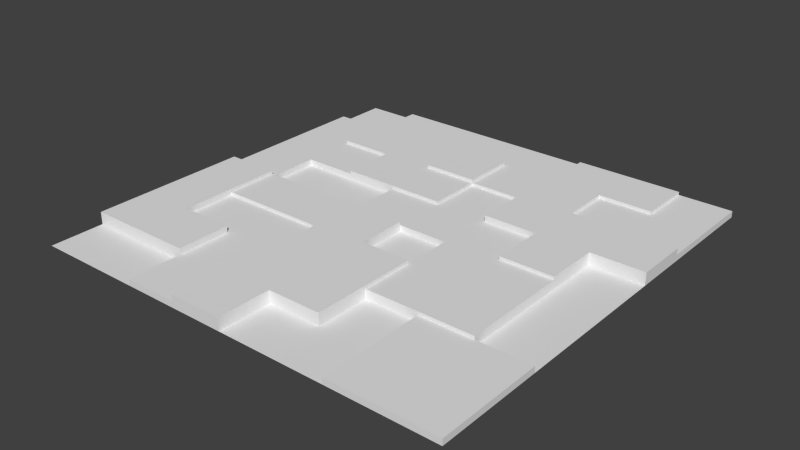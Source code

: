 # Source: floorTile.blend  (saved by Blender 2.73.0; exported with 4.5.12 LTS)
import bpy
from mathutils import Matrix  # noqa: F401  (used for matrix-valued properties, if any)

bpy.ops.wm.read_factory_settings(use_empty=True)
scene = bpy.context.scene
scene.name = 'Scene'

# ---- collections
col_collection_1 = bpy.data.collections.new('Collection 1'); scene.collection.children.link(col_collection_1)

# ---- world
world_world = bpy.data.worlds.new('World'); scene.world = world_world
world_world.color = (0.05088, 0.05088, 0.05088)
world_world.use_sun_shadow = False
world_world.sun_shadow_jitter_overblur = 0.0
world_world.cycles.sampling_method = 'MANUAL'
world_world.cycles.sample_map_resolution = 256

# ---- meshes
me_plane_001 = bpy.data.meshes.new('Plane.001')
me_plane_001.from_pydata([(-7.0, -7.0, 0.0), (7.0, -7.0, 0.0), (-7.0, 7.0, 0.0), (7.0, 7.0, 0.0), (-7.0, 0.0, 0.0), (0.0, -7.0, 0.0), (7.0, 0.0, 0.0), (0.0, 7.0, 0.0), (0.0, 0.0, 0.0), (-7.0, -3.5, 0.0), (3.5, -7.0, 0.0), (7.0, 3.5, 0.0), (-3.5, 7.0, 0.0), (-7.0, 3.5, 0.0), (-3.5, -7.0, 0.0), (7.0, -3.5, 0.0), (3.5, 7.0, 0.0), (0.0, 3.5, 0.0), (0.0, -3.5, 0.0), (-3.5, 0.0, 0.0), (3.5, 0.0, 0.0), (3.5, -3.5, 0.0), (-3.5, -3.5, 0.0), (-3.5, 3.5, 0.0), (3.5, 3.5, 0.0), (-7.0, -5.25, 0.0), (5.25, -7.0, 0.0), (7.0, 5.25, 0.0), (-5.25, 7.0, 0.0), (-7.0, 1.75, 0.0), (-1.75, -7.0, 0.0), (7.0, -1.75, 0.0), (1.75, 7.0, 0.0), (0.0, 5.25, 0.0), (0.0, -1.75, 0.0), (-5.25, 0.0, 0.0), (1.75, 0.0, 0.0), (-7.0, -1.75, 0.0), (1.75, -7.0, 0.0), (7.0, 1.75, 0.0), (-1.75, 7.0, 0.0), (-7.0, 5.25, 0.0), (-5.25, -7.0, 0.0), (7.0, -5.25, 0.0), (5.25, 7.0, 0.0), (0.0, 1.75, 0.0), (0.0, -5.25, 0.0), (-1.75, 0.0, 0.0), (5.25, 0.0, 0.0), (-7.0, 0.0, 0.4), (3.5, -5.25, 0.0), (1.75, -3.5, 0.0), (5.25, -3.5, 0.0), (-3.5, -1.75, 0.0), (-3.5, -5.25, 0.0), (-5.25, -3.5, 0.0), (-1.75, -3.5, 0.0), (-3.5, 5.25, 0.0), (-3.5, 1.75, 0.0), (-5.25, 3.5, 0.0), (-1.75, 3.5, 0.0), (3.5, 5.25, 0.0), (3.5, 1.75, 0.0), (1.75, 3.5, 0.0), (5.25, 3.5, 0.0), (5.25, 1.75, 0.0), (1.75, 1.75, 0.0), (1.75, 5.25, 0.0), (-1.75, 1.75, 0.0), (-5.25, 1.75, 0.0), (-5.25, 5.25, 0.0), (-1.75, -5.25, 0.0), (-5.25, -5.25, 0.0), (-5.25, -1.75, 0.0), (0.0, 0.0, 0.3), (1.75, -5.25, 0.0), (1.75, -1.75, 0.0), (5.25, -1.75, 0.0), (-1.75, -1.75, 0.0), (-1.75, 5.25, 0.0), (5.25, 5.25, 0.0), (7.0, -7.0, 0.2), (7.0, 7.0, 0.2), (-7.0, 0.0, 0.2), (0.0, 7.0, 0.2), (0.0, 0.0, 0.2), (3.5, -7.0, 0.2), (7.0, 3.5, 0.2), (-3.5, 7.0, 0.2), (-7.0, 3.5, 0.2), (-3.5, -7.0, 0.2), (7.0, -3.5, 0.2), (0.0, 3.5, 0.2), (3.5, 0.0, 0.2), (3.5, -3.5, 0.2), (-3.5, -3.5, 0.2), (-3.5, 3.5, 0.2), (3.5, 3.5, 0.2), (5.25, -7.0, 0.2), (7.0, 5.25, 0.2), (-5.25, 7.0, 0.2), (-7.0, 1.75, 0.2), (-1.75, -7.0, 0.2), (1.75, 7.0, 0.2), (0.0, 5.25, 0.2), (-5.25, 0.0, 0.2), (1.75, 0.0, 0.2), (-1.75, 7.0, 0.2), (-7.0, 5.25, 0.2), (7.0, -5.25, 0.2), (5.25, 7.0, 0.2), (0.0, 1.75, 0.2), (-1.75, 0.0, 0.2), (3.5, -5.25, 0.2), (5.25, -3.5, 0.2), (-3.5, -1.75, 0.2), (-3.5, -5.25, 0.2), (-5.25, -3.5, 0.2), (-1.75, -3.5, 0.2), (-3.5, 5.25, 0.2), (-3.5, 1.75, 0.2), (-5.25, 3.5, 0.2), (3.5, 5.25, 0.2), (3.5, 1.75, 0.2), (1.75, 3.5, 0.2), (5.25, 3.5, 0.2), (1.75, 1.75, 0.2), (1.75, 5.25, 0.2), (-1.75, 1.75, 0.2), (-5.25, 1.75, 0.2), (-5.25, 5.25, 0.2), (-1.75, -5.25, 0.2), (-5.25, -1.75, 0.2), (5.25, -5.25, 0.2), (-1.75, -1.75, 0.2), (-1.75, 5.25, 0.2), (5.25, 5.25, 0.2), (3.5, 7.0, 0.3), (0.0, 3.5, 0.3), (0.0, -3.5, 0.3), (-3.5, 0.0, 0.3), (3.5, 0.0, 0.3), (3.5, -3.5, 0.3), (-3.5, 3.5, 0.3), (3.5, 3.5, 0.3), (1.75, 7.0, 0.3), (0.0, 5.25, 0.3), (0.0, -1.75, 0.3), (-5.25, 0.0, 0.3), (1.75, 0.0, 0.3), (5.25, 7.0, 0.3), (0.0, 1.75, 0.3), (-1.75, 0.0, 0.3), (5.25, 0.0, 0.3), (3.5, -1.75, 0.3), (1.75, -3.5, 0.3), (5.25, -3.5, 0.3), (-3.5, -1.75, 0.3), (-1.75, -3.5, 0.3), (-3.5, 5.25, 0.3), (-3.5, 1.75, 0.3), (-5.25, 3.5, 0.3), (-1.75, 3.5, 0.3), (3.5, 5.25, 0.3), (1.75, 3.5, 0.3), (1.75, 5.25, 0.3), (-1.75, 1.75, 0.3), (-5.25, 5.25, 0.3), (-5.25, -1.75, 0.3), (1.75, -1.75, 0.3), (5.25, -1.75, 0.3), (-1.75, -1.75, 0.3), (-1.75, 5.25, 0.3), (5.25, 5.25, 0.3), (0.0, -7.0, 0.4), (-7.0, -3.5, 0.4), (7.0, 3.5, 0.4), (0.0, 3.5, 0.4), (0.0, -3.5, 0.4), (3.5, 0.0, 0.4), (-3.5, -3.5, 0.4), (3.5, 3.5, 0.4), (-7.0, -5.25, 0.4), (-1.75, -7.0, 0.4), (0.0, 5.25, 0.4), (0.0, -1.75, 0.4), (-5.25, 0.0, 0.4), (-7.0, -1.75, 0.4), (7.0, 1.75, 0.4), (0.0, -5.25, 0.4), (5.25, 0.0, 0.4), (1.75, -3.5, 0.4), (-3.5, -5.25, 0.4), (-5.25, -3.5, 0.4), (-1.75, -3.5, 0.4), (-1.75, 3.5, 0.4), (3.5, 1.75, 0.4), (1.75, 3.5, 0.4), (5.25, 3.5, 0.4), (5.25, 1.75, 0.4), (1.75, 1.75, 0.4), (-1.75, -5.25, 0.4), (-5.25, -5.25, 0.4), (-5.25, -1.75, 0.4), (1.75, -5.25, 0.4), (1.75, -1.75, 0.4), (-1.75, 5.25, 0.4)], [], [(67, 32, 103, 127), (36, 20, 93, 106), (77, 48, 153, 170), (77, 31, 6, 48), (58, 68, 166, 160), (75, 50, 21, 51), (45, 68, 128, 111), (44, 16, 137, 150), (22, 55, 193, 180), (54, 22, 180, 192), (1, 43, 109, 81), (12, 28, 100, 88), (79, 57, 159, 172), (36, 76, 169, 149), (37, 9, 175, 187), (30, 5, 174, 183), (64, 24, 181, 198), (34, 18, 178, 185), (48, 6, 39, 65), (70, 41, 108, 130), (50, 10, 86, 113), (79, 33, 104, 135), (62, 66, 126, 123), (67, 33, 146, 165), (47, 19, 140, 152), (18, 34, 147, 139), (19, 47, 68, 58), (17, 45, 111, 92), (64, 11, 87, 125), (11, 27, 99, 87), (35, 19, 58, 69), (41, 70, 28, 2), (59, 70, 130, 121), (53, 78, 171, 157), (52, 21, 94, 114), (57, 79, 135, 119), (65, 39, 188, 199), (25, 72, 202, 182), (0, 42, 72, 25), (42, 14, 54, 72), (79, 60, 195, 206), (75, 51, 191, 204), (68, 47, 112, 128), (29, 4, 83, 101), (53, 73, 132, 115), (10, 26, 98, 86), (4, 37, 187, 49), (5, 38, 75, 46), (38, 10, 50, 75), (34, 76, 36, 8), (55, 73, 203, 193), (51, 21, 142, 155), (24, 61, 163, 144), (57, 70, 167, 159), (52, 15, 31, 77), (60, 79, 172, 162), (28, 70, 130, 100), (8, 47, 152, 74), (8, 36, 106, 85), (17, 63, 164, 138), (11, 64, 198, 176), (80, 44, 150, 173), (55, 22, 95, 117), (58, 23, 96, 120), (136, 99, 82, 110), (135, 104, 84, 107), (133, 109, 91, 114), (130, 119, 88, 100), (129, 120, 96, 121), (111, 126, 124, 92), (85, 106, 126, 111), (106, 93, 123, 126), (104, 127, 103, 84), (112, 85, 111, 128), (101, 129, 121, 89), (83, 105, 129, 101), (89, 121, 130, 108), (116, 131, 118, 95), (90, 102, 131, 116), (117, 95, 115, 132), (113, 133, 114, 94), (86, 98, 133, 113), (98, 81, 109, 133), (95, 118, 134, 115), (119, 135, 107, 88), (97, 125, 136, 122), (125, 87, 99, 136), (44, 80, 136, 110), (22, 54, 116, 95), (70, 57, 119, 130), (32, 7, 84, 103), (13, 29, 101, 89), (56, 78, 134, 118), (3, 44, 110, 82), (23, 59, 121, 96), (40, 12, 88, 107), (15, 52, 114, 91), (71, 56, 118, 131), (14, 30, 102, 90), (35, 69, 129, 105), (78, 53, 115, 134), (26, 1, 81, 98), (63, 17, 92, 124), (41, 13, 89, 108), (33, 67, 127, 104), (80, 61, 122, 136), (30, 71, 131, 102), (27, 3, 82, 99), (24, 64, 125, 97), (61, 24, 97, 122), (73, 55, 117, 132), (54, 14, 90, 116), (4, 35, 105, 83), (66, 63, 124, 126), (69, 58, 120, 129), (21, 50, 113, 94), (47, 8, 85, 112), (20, 62, 123, 93), (43, 15, 91, 109), (7, 40, 107, 84), (171, 147, 74, 152), (169, 154, 141, 149), (168, 157, 140, 148), (166, 151, 138, 162), (165, 163, 137, 145), (138, 164, 165, 146), (164, 144, 163, 165), (160, 166, 162, 143), (161, 143, 159, 167), (155, 142, 154, 169), (154, 170, 153, 141), (142, 156, 170, 154), (157, 171, 152, 140), (158, 139, 147, 171), (143, 162, 172, 159), (163, 173, 150, 137), (34, 8, 74, 147), (23, 58, 160, 143), (70, 59, 161, 167), (19, 35, 148, 140), (61, 80, 173, 163), (76, 51, 155, 169), (59, 23, 143, 161), (48, 20, 141, 153), (16, 32, 145, 137), (73, 53, 157, 168), (32, 67, 165, 145), (56, 18, 139, 158), (45, 17, 138, 151), (35, 73, 168, 148), (52, 77, 170, 156), (63, 24, 144, 164), (21, 52, 156, 142), (68, 45, 151, 166), (20, 36, 149, 141), (17, 60, 162, 138), (33, 17, 138, 146), (78, 56, 158, 171), (202, 192, 180, 193), (201, 189, 178, 194), (200, 196, 181, 197), (199, 188, 176, 198), (196, 199, 198, 181), (179, 190, 199, 196), (183, 174, 189, 201), (182, 202, 193, 175), (187, 203, 186, 49), (175, 193, 203, 187), (189, 204, 191, 178), (178, 191, 205, 185), (195, 177, 184, 206), (66, 62, 196, 200), (56, 71, 201, 194), (62, 20, 179, 196), (72, 54, 192, 202), (63, 66, 200, 197), (51, 76, 205, 191), (20, 48, 190, 179), (9, 25, 182, 175), (48, 65, 199, 190), (71, 30, 183, 201), (46, 75, 204, 189), (18, 56, 194, 178), (33, 79, 206, 184), (73, 35, 186, 203), (5, 46, 189, 174), (35, 4, 49, 186), (24, 63, 197, 181), (76, 34, 185, 205), (60, 17, 177, 195), (17, 33, 184, 177), (39, 11, 176, 188)])
_uv = me_plane_001.uv_layers.new(name='UVMap')
_uv.uv.foreach_set('vector', [0.0, 0.1562, 0.5, 0.1562, 0.5, 0.5, 0.0, 0.5, 0.0, 0.1562, 0.5, 0.1562, 0.5, 0.5, 0.0, 0.5, 0.0, 0.1562, 0.5, 0.1562, 0.5, 0.5, 0.0, 0.5, 0.0, 0.5, 0.5, 0.5, 0.5, 1.0, 0.0, 1.0, 0.0, 0.1562, 0.5, 0.1562, 0.5, 0.5, 0.0, 0.5, 0.0, 0.5, 0.5, 0.5, 0.5, 1.0, 0.0, 1.0, 0.5, 0.1562, 0.0, 0.1562, 0.0, 0.5, 0.5, 0.5, 0.5, 0.1562, 0.0, 0.1562, 0.0, 0.5, 0.5, 0.5, 0.5, 0.1562, 0.0, 0.1562, 0.0, 0.5, 0.5, 0.5, 0.0, 0.1562, 0.5, 0.1562, 0.5, 0.5, 0.0, 0.5, 0.0, 0.1562, 0.5, 0.1562, 0.5, 0.5, 0.0, 0.5, 0.5, 0.1562, 0.0, 0.1562, 0.0, 0.5, 0.5, 0.5, 0.5, 0.1562, 0.0, 0.1562, 0.0, 0.5, 0.5, 0.5, 0.5, 0.1562, 0.0, 0.1562, 0.0, 0.5, 0.5, 0.5, 0.5, 0.1562, 0.0, 0.1562, 0.0, 0.5, 0.5, 0.5, 0.0, 0.1562, 0.5, 0.1562, 0.5, 0.5, 0.0, 0.5, 0.5, 0.1562, 0.0, 0.1562, 0.0, 0.5, 0.5, 0.5, 0.5, 0.1562, 0.0, 0.1562, 0.0, 0.5, 0.5, 0.5, 0.5, 0.5, 1.0, 0.5, 1.0, 1.0, 0.5, 1.0, 0.5, 0.1562, 0.0, 0.1562, 0.0, 0.5, 0.5, 0.5, 0.5, 0.1562, 0.0, 0.1562, 0.0, 0.5, 0.5, 0.5, 0.0, 0.1562, 0.5, 0.1562, 0.5, 0.5, 0.0, 0.5, 0.5, 0.1562, 0.0, 0.1562, 0.0, 0.5, 0.5, 0.5, 0.5, 0.1562, 0.0, 0.1562, 0.0, 0.5, 0.5, 0.5, 0.5, 0.1562, 0.0, 0.1562, 0.0, 0.5, 0.5, 0.5, 0.0, 0.1562, 0.5, 0.1562, 0.5, 0.5, 0.0, 0.5, 0.0, 0.5, 0.5, 0.5, 0.5, 1.0, 0.0, 1.0, 0.5, 0.1562, 0.0, 0.1562, 0.0, 0.5, 0.5, 0.5, 0.0, 0.1562, 0.5, 0.1562, 0.5, 0.5, 0.0, 0.5, 0.0, 0.1562, 0.5, 0.1562, 0.5, 0.5, 0.0, 0.5, 0.0, 0.5, 0.5, 0.5, 0.5, 1.0, 0.0, 1.0, 0.5, 0.0, 1.0, 0.0, 1.0, 0.5, 0.5, 0.5, 0.0, 0.1562, 0.5, 0.1562, 0.5, 0.5, 0.0, 0.5, 0.0, 0.1562, 0.5, 0.1562, 0.5, 0.5, 0.0, 0.5, 0.5, 0.1562, 0.0, 0.1562, 0.0, 0.5, 0.5, 0.5, 0.0, 0.1562, 0.5, 0.1562, 0.5, 0.5, 0.0, 0.5, 0.0, 0.1562, 0.5, 0.1562, 0.5, 0.5, 0.0, 0.5, 0.0, 0.1562, 0.5, 0.1562, 0.5, 0.5, 0.0, 0.5, 0.0, 0.5, 0.5, 0.5, 0.5, 1.0, 0.0, 1.0, 0.5, 0.0, 1.0, 0.0, 1.0, 0.5, 0.5, 0.5, 0.5, 0.1562, 0.0, 0.1562, 0.0, 0.5, 0.5, 0.5, 0.0, 0.1562, 0.5, 0.1562, 0.5, 0.5, 0.0, 0.5, 0.5, 0.1562, 0.0, 0.1562, 0.0, 0.5, 0.5, 0.5, 0.5, 0.1562, 0.0, 0.1562, 0.0, 0.5, 0.5, 0.5, 0.5, 0.1562, 0.0, 0.1562, 0.0, 0.5, 0.5, 0.5, 0.0, 0.1562, 0.5, 0.1562, 0.5, 0.5, 0.0, 0.5, 0.5, 0.1562, 0.0, 0.1562, 0.0, 0.5, 0.5, 0.5, 0.5, 0.5, 1.0, 0.5, 1.0, 1.0, 0.5, 1.0, 0.0, 0.5, 0.5, 0.5, 0.5, 1.0, 0.0, 1.0, 0.5, 0.5, 1.0, 0.5, 1.0, 1.0, 0.5, 1.0, 0.0, 0.1562, 0.5, 0.1562, 0.5, 0.5, 0.0, 0.5, 0.0, 0.1562, 0.5, 0.1562, 0.5, 0.5, 0.0, 0.5, 0.0, 0.1562, 0.5, 0.1562, 0.5, 0.5, 0.0, 0.5, 0.5, 0.1562, 0.0, 0.1562, 0.0, 0.5, 0.5, 0.5, 0.0, 0.5, 0.5, 0.5, 0.5, 1.0, 0.0, 1.0, 0.0, 0.1562, 0.5, 0.1562, 0.5, 0.5, 0.0, 0.5, 0.5, 0.1562, 0.0, 0.1562, 0.0, 0.5, 0.5, 0.5, 0.5, 0.1562, 0.0, 0.1562, 0.0, 0.5, 0.5, 0.5, 0.0, 0.1562, 0.5, 0.1562, 0.5, 0.5, 0.0, 0.5, 0.0, 0.1562, 0.5, 0.1562, 0.5, 0.5, 0.0, 0.5, 0.5, 0.1562, 0.0, 0.1562, 0.0, 0.5, 0.5, 0.5, 0.0, 0.1562, 0.5, 0.1562, 0.5, 0.5, 0.0, 0.5, 0.0, 0.1562, 0.5, 0.1562, 0.5, 0.5, 0.0, 0.5, 0.0, 0.1562, 0.5, 0.1562, 0.5, 0.5, 0.0, 0.5, 0.0, 0.5, 0.5, 0.5, 0.5, 1.0, 0.0, 1.0, 0.5, 0.0, 1.0, 0.0, 1.0, 0.5, 0.5, 0.5, 0.5, 0.0, 1.0, 0.0, 1.0, 0.5, 0.5, 0.5, 0.5, 0.5, 1.0, 0.5, 1.0, 1.0, 0.5, 1.0, 0.5, 0.5, 1.0, 0.5, 1.0, 1.0, 0.5, 1.0, 0.0, 0.5, 0.5, 0.5, 0.5, 1.0, 0.0, 1.0, 0.0, 0.5, 0.5, 0.5, 0.5, 1.0, 0.0, 1.0, 0.5, 0.5, 1.0, 0.5, 1.0, 1.0, 0.5, 1.0, 0.5, 0.5, 1.0, 0.5, 1.0, 1.0, 0.5, 1.0, 0.5, 0.5, 1.0, 0.5, 1.0, 1.0, 0.5, 1.0, 0.5, 0.5, 1.0, 0.5, 1.0, 1.0, 0.5, 1.0, 0.5, 0.0, 1.0, 0.0, 1.0, 0.5, 0.5, 0.5, 0.0, 0.5, 0.5, 0.5, 0.5, 1.0, 0.0, 1.0, 0.0, 0.5, 0.5, 0.5, 0.5, 1.0, 0.0, 1.0, 0.0, 0.5, 0.5, 0.5, 0.5, 1.0, 0.0, 1.0, 0.5, 0.0, 1.0, 0.0, 1.0, 0.5, 0.5, 0.5, 0.5, 0.5, 1.0, 0.5, 1.0, 1.0, 0.5, 1.0, 0.0, 0.5, 0.5, 0.5, 0.5, 1.0, 0.0, 1.0, 0.0, 0.5, 0.5, 0.5, 0.5, 1.0, 0.0, 1.0, 0.0, 0.5, 0.5, 0.5, 0.5, 1.0, 0.0, 1.0, 0.0, 0.5, 0.5, 0.5, 0.5, 1.0, 0.0, 1.0, 0.5, 0.5, 1.0, 0.5, 1.0, 1.0, 0.5, 1.0, 0.0, 0.5, 0.5, 0.5, 0.5, 1.0, 0.0, 1.0, 0.5, 0.1562, 0.0, 0.1562, 0.0, 0.5, 0.5, 0.5, 0.5, 0.1562, 0.0, 0.1562, 0.0, 0.5, 0.5, 0.5, 0.0, 0.1562, 0.5, 0.1562, 0.5, 0.5, 0.0, 0.5, 0.5, 0.1562, 0.0, 0.1562, 0.0, 0.5, 0.5, 0.5, 0.5, 0.1562, 0.0, 0.1562, 0.0, 0.5, 0.5, 0.5, 0.0, 0.1562, 0.5, 0.1562, 0.5, 0.5, 0.0, 0.5, 0.5, 0.1562, 0.0, 0.1562, 0.0, 0.5, 0.5, 0.5, 0.5, 0.1562, 0.0, 0.1562, 0.0, 0.5, 0.5, 0.5, 0.5, 0.1562, 0.0, 0.1562, 0.0, 0.5, 0.5, 0.5, 0.5, 0.1562, 0.0, 0.1562, 0.0, 0.5, 0.5, 0.5, 0.0, 0.1562, 0.5, 0.1562, 0.5, 0.5, 0.0, 0.5, 0.0, 0.1562, 0.5, 0.1562, 0.5, 0.5, 0.0, 0.5, 0.0, 0.1562, 0.5, 0.1562, 0.5, 0.5, 0.0, 0.5, 0.5, 0.1562, 0.0, 0.1562, 0.0, 0.5, 0.5, 0.5, 0.0, 0.1562, 0.5, 0.1562, 0.5, 0.5, 0.0, 0.5, 0.5, 0.1562, 0.0, 0.1562, 0.0, 0.5, 0.5, 0.5, 0.5, 0.1562, 0.0, 0.1562, 0.0, 0.5, 0.5, 0.5, 0.0, 0.1562, 0.5, 0.1562, 0.5, 0.5, 0.0, 0.5, 0.5, 0.1562, 0.0, 0.1562, 0.0, 0.5, 0.5, 0.5, 0.0, 0.1562, 0.5, 0.1562, 0.5, 0.5, 0.0, 0.5, 0.0, 0.1562, 0.5, 0.1562, 0.5, 0.5, 0.0, 0.5, 0.0, 0.1562, 0.5, 0.1562, 0.5, 0.5, 0.0, 0.5, 0.5, 0.1562, 0.0, 0.1562, 0.0, 0.5, 0.5, 0.5, 0.5, 0.1562, 0.0, 0.1562, 0.0, 0.5, 0.5, 0.5, 0.5, 0.1562, 0.0, 0.1562, 0.0, 0.5, 0.5, 0.5, 0.0, 0.1562, 0.5, 0.1562, 0.5, 0.5, 0.0, 0.5, 0.0, 0.1562, 0.5, 0.1562, 0.5, 0.5, 0.0, 0.5, 0.0, 0.1562, 0.5, 0.1562, 0.5, 0.5, 0.0, 0.5, 0.5, 0.1562, 0.0, 0.1562, 0.0, 0.5, 0.5, 0.5, 0.0, 0.1562, 0.5, 0.1562, 0.5, 0.5, 0.0, 0.5, 0.0, 0.1562, 0.5, 0.1562, 0.5, 0.5, 0.0, 0.5, 0.0, 0.1562, 0.5, 0.1562, 0.5, 0.5, 0.0, 0.5, 0.5, 0.1562, 0.0, 0.1562, 0.0, 0.5, 0.5, 0.5, 0.0, 0.5, 0.5, 0.5, 0.5, 1.0, 0.0, 1.0, 0.0, 0.5, 0.5, 0.5, 0.5, 1.0, 0.0, 1.0, 0.0, 0.5, 0.5, 0.5, 0.5, 1.0, 0.0, 1.0, 0.5, 0.5, 1.0, 0.5, 1.0, 1.0, 0.5, 1.0, 0.0, 0.5, 0.5, 0.5, 0.5, 1.0, 0.0, 1.0, 0.0, 0.5, 0.5, 0.5, 0.5, 1.0, 0.0, 1.0, 0.5, 0.5, 1.0, 0.5, 1.0, 1.0, 0.5, 1.0, 0.0, 0.5, 0.5, 0.5, 0.5, 1.0, 0.0, 1.0, 0.0, 0.5, 0.5, 0.5, 0.5, 1.0, 0.0, 1.0, 0.0, 0.5, 0.5, 0.5, 0.5, 1.0, 0.0, 1.0, 0.5, 0.0, 1.0, 0.0, 1.0, 0.5, 0.5, 0.5, 0.5, 0.5, 1.0, 0.5, 1.0, 1.0, 0.5, 1.0, 0.5, 0.5, 1.0, 0.5, 1.0, 1.0, 0.5, 1.0, 0.0, 0.5, 0.5, 0.5, 0.5, 1.0, 0.0, 1.0, 0.0, 0.5, 0.5, 0.5, 0.5, 1.0, 0.0, 1.0, 0.5, 0.0, 1.0, 0.0, 1.0, 0.5, 0.5, 0.5, 0.0, 0.1562, 0.5, 0.1562, 0.5, 0.5, 0.0, 0.5, 0.5, 0.1562, 0.0, 0.1562, 0.0, 0.5, 0.5, 0.5, 0.5, 0.1562, 0.0, 0.1562, 0.0, 0.5, 0.5, 0.5, 0.5, 0.1562, 0.0, 0.1562, 0.0, 0.5, 0.5, 0.5, 0.0, 0.1562, 0.5, 0.1562, 0.5, 0.5, 0.0, 0.5, 0.5, 0.1562, 0.0, 0.1562, 0.0, 0.5, 0.5, 0.5, 0.0, 0.1562, 0.5, 0.1562, 0.5, 0.5, 0.0, 0.5, 0.5, 0.1562, 0.0, 0.1562, 0.0, 0.5, 0.5, 0.5, 0.5, 0.1562, 0.0, 0.1562, 0.0, 0.5, 0.5, 0.5, 0.0, 0.1562, 0.5, 0.1562, 0.5, 0.5, 0.0, 0.5, 0.5, 0.1562, 0.0, 0.1562, 0.0, 0.5, 0.5, 0.5, 0.0, 0.1562, 0.5, 0.1562, 0.5, 0.5, 0.0, 0.5, 0.0, 0.1562, 0.5, 0.1562, 0.5, 0.5, 0.0, 0.5, 0.5, 0.1562, 0.0, 0.1562, 0.0, 0.5, 0.5, 0.5, 0.0, 0.1562, 0.5, 0.1562, 0.5, 0.5, 0.0, 0.5, 0.0, 0.1562, 0.5, 0.1562, 0.5, 0.5, 0.0, 0.5, 0.0, 0.1562, 0.5, 0.1562, 0.5, 0.5, 0.0, 0.5, 0.0, 0.1562, 0.5, 0.1562, 0.5, 0.5, 0.0, 0.5, 0.5, 0.1562, 0.0, 0.1562, 0.0, 0.5, 0.5, 0.5, 0.5, 0.1562, 0.0, 0.1562, 0.0, 0.5, 0.5, 0.5, 0.5, 0.1562, 0.0, 0.1562, 0.0, 0.5, 0.5, 0.5, 0.5, 0.1562, 0.0, 0.1562, 0.0, 0.5, 0.5, 0.5, 0.0, 0.5, 0.5, 0.5, 0.5, 1.0, 0.0, 1.0, 0.0, 0.5, 0.5, 0.5, 0.5, 1.0, 0.0, 1.0, 0.0, 0.5, 0.5, 0.5, 0.5, 1.0, 0.0, 1.0, 0.5, 0.5, 1.0, 0.5, 1.0, 1.0, 0.5, 1.0, 0.0, 0.5, 0.5, 0.5, 0.5, 1.0, 0.0, 1.0, 0.0, 0.5, 0.5, 0.5, 0.5, 1.0, 0.0, 1.0, 0.5, 0.0, 1.0, 0.0, 1.0, 0.5, 0.5, 0.5, 0.5, 0.5, 1.0, 0.5, 1.0, 1.0, 0.5, 1.0, 0.5, 0.5, 1.0, 0.5, 1.0, 1.0, 0.5, 1.0, 0.0, 0.5, 0.5, 0.5, 0.5, 1.0, 0.0, 1.0, 0.0, 0.5, 0.5, 0.5, 0.5, 1.0, 0.0, 1.0, 0.5, 0.5, 1.0, 0.5, 1.0, 1.0, 0.5, 1.0, 0.0, 0.5, 0.5, 0.5, 0.5, 1.0, 0.0, 1.0, 0.0, 0.1562, 0.5, 0.1562, 0.5, 0.5, 0.0, 0.5, 0.5, 0.1562, 0.0, 0.1562, 0.0, 0.5, 0.5, 0.5, 0.5, 0.1562, 0.0, 0.1562, 0.0, 0.5, 0.5, 0.5, 0.0, 0.1562, 0.5, 0.1562, 0.5, 0.5, 0.0, 0.5, 0.5, 0.1562, 0.0, 0.1562, 0.0, 0.5, 0.5, 0.5, 0.0, 0.1562, 0.5, 0.1562, 0.5, 0.5, 0.0, 0.5, 0.0, 0.1562, 0.5, 0.1562, 0.5, 0.5, 0.0, 0.5, 0.5, 0.1562, 0.0, 0.1562, 0.0, 0.5, 0.5, 0.5, 0.0, 0.1562, 0.5, 0.1562, 0.5, 0.5, 0.0, 0.5, 0.5, 0.1562, 0.0, 0.1562, 0.0, 0.5, 0.5, 0.5, 0.0, 0.1562, 0.5, 0.1562, 0.5, 0.5, 0.0, 0.5, 0.5, 0.1562, 0.0, 0.1562, 0.0, 0.5, 0.5, 0.5, 0.5, 0.1562, 0.0, 0.1562, 0.0, 0.5, 0.5, 0.5, 0.0, 0.1562, 0.5, 0.1562, 0.5, 0.5, 0.0, 0.5, 0.0, 0.1562, 0.5, 0.1562, 0.5, 0.5, 0.0, 0.5, 0.5, 0.1562, 0.0, 0.1562, 0.0, 0.5, 0.5, 0.5, 0.5, 0.1562, 0.0, 0.1562, 0.0, 0.5, 0.5, 0.5, 0.5, 0.1562, 0.0, 0.1562, 0.0, 0.5, 0.5, 0.5, 0.0, 0.1562, 0.5, 0.1562, 0.5, 0.5, 0.0, 0.5, 0.0, 0.1562, 0.5, 0.1562, 0.5, 0.5, 0.0, 0.5, 0.0, 0.1562, 0.5, 0.1562, 0.5, 0.5, 0.0, 0.5])
me_plane_001.use_remesh_preserve_volume = False
me_plane_001.use_remesh_preserve_attributes = False
me_plane_001.use_mirror_vertex_groups = False
me_plane_001.update()

# ---- objects
ob_plane = bpy.data.objects.new('Plane', me_plane_001)

# ---- transforms, parenting, visibility, modifiers, constraints
ob_plane.location = (0.0, 0.0, 0.0)
ob_plane.lineart.crease_threshold = 0.0

# ---- collection membership
col_collection_1.objects.link(ob_plane)

# ---- scene / render settings (as saved in the file)
scene.frame_start = 1; scene.frame_end = 250; scene.frame_set(1)
scene.render.engine = 'BLENDER_EEVEE_NEXT'
scene.render.resolution_percentage = 50
scene.render.dither_intensity = 0.0
scene.cycles.use_denoising = False
scene.cycles.samples = 10
scene.cycles.sampling_pattern = 'TABULATED_SOBOL'
scene.cycles.light_sampling_threshold = 0.0
scene.cycles.use_adaptive_sampling = False
scene.cycles.use_light_tree = False
scene.cycles.blur_glossy = 0.0
scene.cycles.pixel_filter_type = 'GAUSSIAN'
scene.cycles.sample_clamp_indirect = 0.0
scene.view_settings.view_transform = 'Standard'
bpy.context.view_layer.update()

# ---- added for rendering (the .blend has no active camera and no usable light): camera, sun
cam_auto = bpy.data.cameras.new('AutoCamera')
cam_auto.lens = 50.0
cam_auto.sensor_width = 36.0
cam_auto.clip_end = 1000.0
ob_auto_camera = bpy.data.objects.new('AutoCamera', cam_auto)
scene.collection.objects.link(ob_auto_camera)
ob_auto_camera.location = (18.3223, -21.9867, 14.8578)
ob_auto_camera.rotation_euler = (1.09748, -7.21219e-08, 0.694738)
scene.camera = ob_auto_camera
light_auto_sun = bpy.data.lights.new('AutoSun', 'SUN')
light_auto_sun.energy = 3.0
light_auto_sun.angle = 0.0523599
ob_auto_sun = bpy.data.objects.new('AutoSun', light_auto_sun)
scene.collection.objects.link(ob_auto_sun)
ob_auto_sun.rotation_euler = (0.872665, 0.174533, 0.523599)
bpy.context.view_layer.update()
